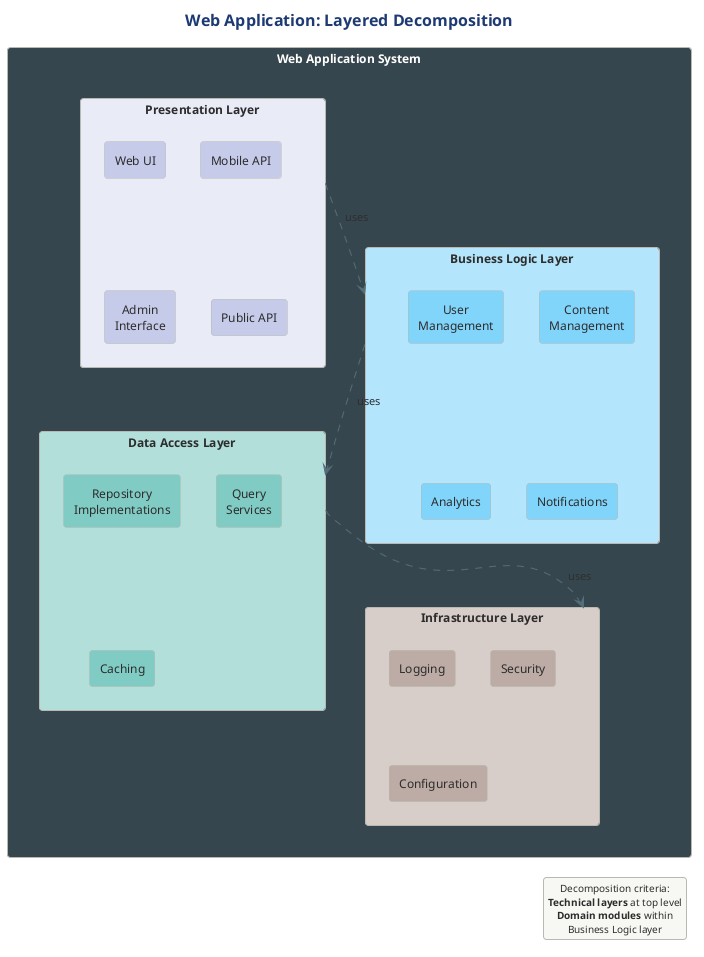

The diagram above was rendered by PlantUML. Its source (embedded in the PNG):
@startuml 07-webapp-example
!include ../../../../../../tooling/styles/plantuml/structural/component-diagram-style.iuml


title Web Application: Layered Decomposition

rectangle "**Web Application System**" as root #37474F;text:white {

  rectangle "**Presentation Layer**" as pres #E8EAF6 {
    rectangle "Web UI" as p1 #C5CAE9
    rectangle "Mobile API" as p2 #C5CAE9
    rectangle "Admin\nInterface" as p3 #C5CAE9
    rectangle "Public API" as p4 #C5CAE9
  }

  rectangle "**Business Logic Layer**" as biz #B3E5FC {
    rectangle "User\nManagement" as b1 #81D4FA
    rectangle "Content\nManagement" as b2 #81D4FA
    rectangle "Analytics" as b3 #81D4FA
    rectangle "Notifications" as b4 #81D4FA
  }

  rectangle "**Data Access Layer**" as dal #B2DFDB {
    rectangle "Repository\nImplementations" as d1 #80CBC4
    rectangle "Query\nServices" as d2 #80CBC4
    rectangle "Caching" as d3 #80CBC4
  }

  rectangle "**Infrastructure Layer**" as infra #D7CCC8 {
    rectangle "Logging" as i1 #BCAAA4
    rectangle "Security" as i2 #BCAAA4
    rectangle "Configuration" as i3 #BCAAA4
  }
}

pres -[#546E7A,dashed]-> biz : "  uses  "
biz -[#546E7A,dashed]-> dal : "  uses  "
dal -[#546E7A,dashed]-> infra : "  uses  "

legend right
  Decomposition criteria:
  **Technical layers** at top level
  **Domain modules** within
  Business Logic layer
end legend

@enduml